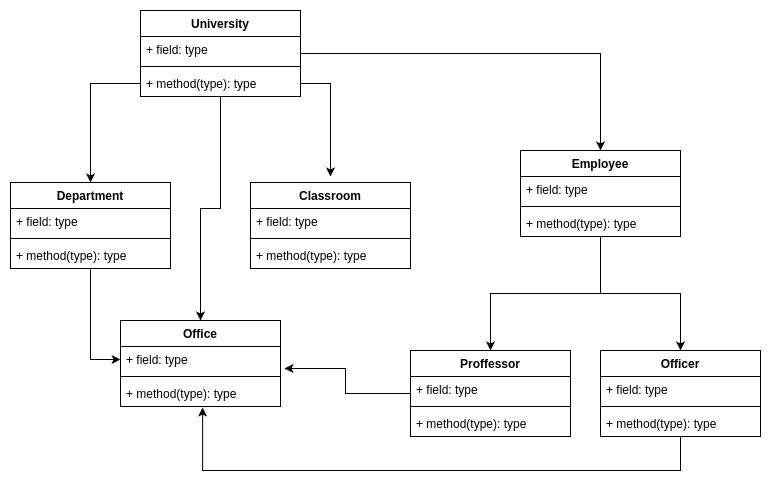

The diagram above was exported from draw.io. Its source (the exported page's mxGraphModel, read from the mxfile embedded in the PNG):
<mxGraphModel dx="1368" dy="803" grid="1" gridSize="10" guides="1" tooltips="1" connect="1" arrows="1" fold="1" page="1" pageScale="1" pageWidth="827" pageHeight="1169" math="0" shadow="0">
  <root>
    <mxCell id="WIyWlLk6GJQsqaUBKTNV-0" />
    <mxCell id="WIyWlLk6GJQsqaUBKTNV-1" parent="WIyWlLk6GJQsqaUBKTNV-0" />
    <mxCell id="SwF2eGHVLqvm05ZaYplr-1" value="Office" style="swimlane;fontStyle=1;align=center;verticalAlign=top;childLayout=stackLayout;horizontal=1;startSize=26;horizontalStack=0;resizeParent=1;resizeParentMax=0;resizeLast=0;collapsible=1;marginBottom=0;whiteSpace=wrap;html=1;" vertex="1" parent="WIyWlLk6GJQsqaUBKTNV-1">
      <mxGeometry x="170" y="680" width="160" height="86" as="geometry" />
    </mxCell>
    <mxCell id="SwF2eGHVLqvm05ZaYplr-2" value="+ field: type" style="text;strokeColor=none;fillColor=none;align=left;verticalAlign=top;spacingLeft=4;spacingRight=4;overflow=hidden;rotatable=0;points=[[0,0.5],[1,0.5]];portConstraint=eastwest;whiteSpace=wrap;html=1;" vertex="1" parent="SwF2eGHVLqvm05ZaYplr-1">
      <mxGeometry y="26" width="160" height="26" as="geometry" />
    </mxCell>
    <mxCell id="SwF2eGHVLqvm05ZaYplr-3" value="" style="line;strokeWidth=1;fillColor=none;align=left;verticalAlign=middle;spacingTop=-1;spacingLeft=3;spacingRight=3;rotatable=0;labelPosition=right;points=[];portConstraint=eastwest;strokeColor=inherit;" vertex="1" parent="SwF2eGHVLqvm05ZaYplr-1">
      <mxGeometry y="52" width="160" height="8" as="geometry" />
    </mxCell>
    <mxCell id="SwF2eGHVLqvm05ZaYplr-4" value="+ method(type): type" style="text;strokeColor=none;fillColor=none;align=left;verticalAlign=top;spacingLeft=4;spacingRight=4;overflow=hidden;rotatable=0;points=[[0,0.5],[1,0.5]];portConstraint=eastwest;whiteSpace=wrap;html=1;" vertex="1" parent="SwF2eGHVLqvm05ZaYplr-1">
      <mxGeometry y="60" width="160" height="26" as="geometry" />
    </mxCell>
    <mxCell id="SwF2eGHVLqvm05ZaYplr-36" style="edgeStyle=orthogonalEdgeStyle;rounded=0;orthogonalLoop=1;jettySize=auto;html=1;entryX=0.5;entryY=0;entryDx=0;entryDy=0;" edge="1" parent="WIyWlLk6GJQsqaUBKTNV-1" source="SwF2eGHVLqvm05ZaYplr-5" target="SwF2eGHVLqvm05ZaYplr-1">
      <mxGeometry relative="1" as="geometry" />
    </mxCell>
    <mxCell id="SwF2eGHVLqvm05ZaYplr-38" style="edgeStyle=orthogonalEdgeStyle;rounded=0;orthogonalLoop=1;jettySize=auto;html=1;entryX=0.5;entryY=0;entryDx=0;entryDy=0;" edge="1" parent="WIyWlLk6GJQsqaUBKTNV-1" source="SwF2eGHVLqvm05ZaYplr-5" target="SwF2eGHVLqvm05ZaYplr-19">
      <mxGeometry relative="1" as="geometry" />
    </mxCell>
    <mxCell id="SwF2eGHVLqvm05ZaYplr-5" value="University" style="swimlane;fontStyle=1;align=center;verticalAlign=top;childLayout=stackLayout;horizontal=1;startSize=26;horizontalStack=0;resizeParent=1;resizeParentMax=0;resizeLast=0;collapsible=1;marginBottom=0;whiteSpace=wrap;html=1;" vertex="1" parent="WIyWlLk6GJQsqaUBKTNV-1">
      <mxGeometry x="190" y="370" width="160" height="86" as="geometry" />
    </mxCell>
    <mxCell id="SwF2eGHVLqvm05ZaYplr-6" value="+ field: type" style="text;strokeColor=none;fillColor=none;align=left;verticalAlign=top;spacingLeft=4;spacingRight=4;overflow=hidden;rotatable=0;points=[[0,0.5],[1,0.5]];portConstraint=eastwest;whiteSpace=wrap;html=1;" vertex="1" parent="SwF2eGHVLqvm05ZaYplr-5">
      <mxGeometry y="26" width="160" height="26" as="geometry" />
    </mxCell>
    <mxCell id="SwF2eGHVLqvm05ZaYplr-7" value="" style="line;strokeWidth=1;fillColor=none;align=left;verticalAlign=middle;spacingTop=-1;spacingLeft=3;spacingRight=3;rotatable=0;labelPosition=right;points=[];portConstraint=eastwest;strokeColor=inherit;" vertex="1" parent="SwF2eGHVLqvm05ZaYplr-5">
      <mxGeometry y="52" width="160" height="8" as="geometry" />
    </mxCell>
    <mxCell id="SwF2eGHVLqvm05ZaYplr-8" value="+ method(type): type" style="text;strokeColor=none;fillColor=none;align=left;verticalAlign=top;spacingLeft=4;spacingRight=4;overflow=hidden;rotatable=0;points=[[0,0.5],[1,0.5]];portConstraint=eastwest;whiteSpace=wrap;html=1;" vertex="1" parent="SwF2eGHVLqvm05ZaYplr-5">
      <mxGeometry y="60" width="160" height="26" as="geometry" />
    </mxCell>
    <mxCell id="SwF2eGHVLqvm05ZaYplr-37" style="edgeStyle=orthogonalEdgeStyle;rounded=0;orthogonalLoop=1;jettySize=auto;html=1;entryX=0;entryY=0.5;entryDx=0;entryDy=0;" edge="1" parent="WIyWlLk6GJQsqaUBKTNV-1" source="SwF2eGHVLqvm05ZaYplr-9" target="SwF2eGHVLqvm05ZaYplr-2">
      <mxGeometry relative="1" as="geometry" />
    </mxCell>
    <mxCell id="SwF2eGHVLqvm05ZaYplr-9" value="Department" style="swimlane;fontStyle=1;align=center;verticalAlign=top;childLayout=stackLayout;horizontal=1;startSize=26;horizontalStack=0;resizeParent=1;resizeParentMax=0;resizeLast=0;collapsible=1;marginBottom=0;whiteSpace=wrap;html=1;" vertex="1" parent="WIyWlLk6GJQsqaUBKTNV-1">
      <mxGeometry x="60" y="542" width="160" height="86" as="geometry" />
    </mxCell>
    <mxCell id="SwF2eGHVLqvm05ZaYplr-10" value="+ field: type" style="text;strokeColor=none;fillColor=none;align=left;verticalAlign=top;spacingLeft=4;spacingRight=4;overflow=hidden;rotatable=0;points=[[0,0.5],[1,0.5]];portConstraint=eastwest;whiteSpace=wrap;html=1;" vertex="1" parent="SwF2eGHVLqvm05ZaYplr-9">
      <mxGeometry y="26" width="160" height="26" as="geometry" />
    </mxCell>
    <mxCell id="SwF2eGHVLqvm05ZaYplr-11" value="" style="line;strokeWidth=1;fillColor=none;align=left;verticalAlign=middle;spacingTop=-1;spacingLeft=3;spacingRight=3;rotatable=0;labelPosition=right;points=[];portConstraint=eastwest;strokeColor=inherit;" vertex="1" parent="SwF2eGHVLqvm05ZaYplr-9">
      <mxGeometry y="52" width="160" height="8" as="geometry" />
    </mxCell>
    <mxCell id="SwF2eGHVLqvm05ZaYplr-12" value="+ method(type): type" style="text;strokeColor=none;fillColor=none;align=left;verticalAlign=top;spacingLeft=4;spacingRight=4;overflow=hidden;rotatable=0;points=[[0,0.5],[1,0.5]];portConstraint=eastwest;whiteSpace=wrap;html=1;" vertex="1" parent="SwF2eGHVLqvm05ZaYplr-9">
      <mxGeometry y="60" width="160" height="26" as="geometry" />
    </mxCell>
    <mxCell id="SwF2eGHVLqvm05ZaYplr-13" style="edgeStyle=orthogonalEdgeStyle;rounded=0;orthogonalLoop=1;jettySize=auto;html=1;entryX=0.5;entryY=0;entryDx=0;entryDy=0;" edge="1" parent="WIyWlLk6GJQsqaUBKTNV-1" source="SwF2eGHVLqvm05ZaYplr-8" target="SwF2eGHVLqvm05ZaYplr-9">
      <mxGeometry relative="1" as="geometry" />
    </mxCell>
    <mxCell id="SwF2eGHVLqvm05ZaYplr-33" style="edgeStyle=orthogonalEdgeStyle;rounded=0;orthogonalLoop=1;jettySize=auto;html=1;" edge="1" parent="WIyWlLk6GJQsqaUBKTNV-1" source="SwF2eGHVLqvm05ZaYplr-19" target="SwF2eGHVLqvm05ZaYplr-23">
      <mxGeometry relative="1" as="geometry" />
    </mxCell>
    <mxCell id="SwF2eGHVLqvm05ZaYplr-34" style="edgeStyle=orthogonalEdgeStyle;rounded=0;orthogonalLoop=1;jettySize=auto;html=1;entryX=0.5;entryY=0;entryDx=0;entryDy=0;" edge="1" parent="WIyWlLk6GJQsqaUBKTNV-1" source="SwF2eGHVLqvm05ZaYplr-19" target="SwF2eGHVLqvm05ZaYplr-27">
      <mxGeometry relative="1" as="geometry" />
    </mxCell>
    <mxCell id="SwF2eGHVLqvm05ZaYplr-19" value="Employee&lt;br&gt;" style="swimlane;fontStyle=1;align=center;verticalAlign=top;childLayout=stackLayout;horizontal=1;startSize=26;horizontalStack=0;resizeParent=1;resizeParentMax=0;resizeLast=0;collapsible=1;marginBottom=0;whiteSpace=wrap;html=1;" vertex="1" parent="WIyWlLk6GJQsqaUBKTNV-1">
      <mxGeometry x="570" y="510" width="160" height="86" as="geometry" />
    </mxCell>
    <mxCell id="SwF2eGHVLqvm05ZaYplr-20" value="+ field: type" style="text;strokeColor=none;fillColor=none;align=left;verticalAlign=top;spacingLeft=4;spacingRight=4;overflow=hidden;rotatable=0;points=[[0,0.5],[1,0.5]];portConstraint=eastwest;whiteSpace=wrap;html=1;" vertex="1" parent="SwF2eGHVLqvm05ZaYplr-19">
      <mxGeometry y="26" width="160" height="26" as="geometry" />
    </mxCell>
    <mxCell id="SwF2eGHVLqvm05ZaYplr-21" value="" style="line;strokeWidth=1;fillColor=none;align=left;verticalAlign=middle;spacingTop=-1;spacingLeft=3;spacingRight=3;rotatable=0;labelPosition=right;points=[];portConstraint=eastwest;strokeColor=inherit;" vertex="1" parent="SwF2eGHVLqvm05ZaYplr-19">
      <mxGeometry y="52" width="160" height="8" as="geometry" />
    </mxCell>
    <mxCell id="SwF2eGHVLqvm05ZaYplr-22" value="+ method(type): type" style="text;strokeColor=none;fillColor=none;align=left;verticalAlign=top;spacingLeft=4;spacingRight=4;overflow=hidden;rotatable=0;points=[[0,0.5],[1,0.5]];portConstraint=eastwest;whiteSpace=wrap;html=1;" vertex="1" parent="SwF2eGHVLqvm05ZaYplr-19">
      <mxGeometry y="60" width="160" height="26" as="geometry" />
    </mxCell>
    <mxCell id="SwF2eGHVLqvm05ZaYplr-23" value="Proffessor" style="swimlane;fontStyle=1;align=center;verticalAlign=top;childLayout=stackLayout;horizontal=1;startSize=26;horizontalStack=0;resizeParent=1;resizeParentMax=0;resizeLast=0;collapsible=1;marginBottom=0;whiteSpace=wrap;html=1;" vertex="1" parent="WIyWlLk6GJQsqaUBKTNV-1">
      <mxGeometry x="460" y="710" width="160" height="86" as="geometry" />
    </mxCell>
    <mxCell id="SwF2eGHVLqvm05ZaYplr-24" value="+ field: type" style="text;strokeColor=none;fillColor=none;align=left;verticalAlign=top;spacingLeft=4;spacingRight=4;overflow=hidden;rotatable=0;points=[[0,0.5],[1,0.5]];portConstraint=eastwest;whiteSpace=wrap;html=1;" vertex="1" parent="SwF2eGHVLqvm05ZaYplr-23">
      <mxGeometry y="26" width="160" height="26" as="geometry" />
    </mxCell>
    <mxCell id="SwF2eGHVLqvm05ZaYplr-25" value="" style="line;strokeWidth=1;fillColor=none;align=left;verticalAlign=middle;spacingTop=-1;spacingLeft=3;spacingRight=3;rotatable=0;labelPosition=right;points=[];portConstraint=eastwest;strokeColor=inherit;" vertex="1" parent="SwF2eGHVLqvm05ZaYplr-23">
      <mxGeometry y="52" width="160" height="8" as="geometry" />
    </mxCell>
    <mxCell id="SwF2eGHVLqvm05ZaYplr-26" value="+ method(type): type" style="text;strokeColor=none;fillColor=none;align=left;verticalAlign=top;spacingLeft=4;spacingRight=4;overflow=hidden;rotatable=0;points=[[0,0.5],[1,0.5]];portConstraint=eastwest;whiteSpace=wrap;html=1;" vertex="1" parent="SwF2eGHVLqvm05ZaYplr-23">
      <mxGeometry y="60" width="160" height="26" as="geometry" />
    </mxCell>
    <mxCell id="SwF2eGHVLqvm05ZaYplr-27" value="Officer" style="swimlane;fontStyle=1;align=center;verticalAlign=top;childLayout=stackLayout;horizontal=1;startSize=26;horizontalStack=0;resizeParent=1;resizeParentMax=0;resizeLast=0;collapsible=1;marginBottom=0;whiteSpace=wrap;html=1;" vertex="1" parent="WIyWlLk6GJQsqaUBKTNV-1">
      <mxGeometry x="650" y="710" width="160" height="86" as="geometry" />
    </mxCell>
    <mxCell id="SwF2eGHVLqvm05ZaYplr-28" value="+ field: type" style="text;strokeColor=none;fillColor=none;align=left;verticalAlign=top;spacingLeft=4;spacingRight=4;overflow=hidden;rotatable=0;points=[[0,0.5],[1,0.5]];portConstraint=eastwest;whiteSpace=wrap;html=1;" vertex="1" parent="SwF2eGHVLqvm05ZaYplr-27">
      <mxGeometry y="26" width="160" height="26" as="geometry" />
    </mxCell>
    <mxCell id="SwF2eGHVLqvm05ZaYplr-29" value="" style="line;strokeWidth=1;fillColor=none;align=left;verticalAlign=middle;spacingTop=-1;spacingLeft=3;spacingRight=3;rotatable=0;labelPosition=right;points=[];portConstraint=eastwest;strokeColor=inherit;" vertex="1" parent="SwF2eGHVLqvm05ZaYplr-27">
      <mxGeometry y="52" width="160" height="8" as="geometry" />
    </mxCell>
    <mxCell id="SwF2eGHVLqvm05ZaYplr-30" value="+ method(type): type" style="text;strokeColor=none;fillColor=none;align=left;verticalAlign=top;spacingLeft=4;spacingRight=4;overflow=hidden;rotatable=0;points=[[0,0.5],[1,0.5]];portConstraint=eastwest;whiteSpace=wrap;html=1;" vertex="1" parent="SwF2eGHVLqvm05ZaYplr-27">
      <mxGeometry y="60" width="160" height="26" as="geometry" />
    </mxCell>
    <mxCell id="SwF2eGHVLqvm05ZaYplr-31" style="edgeStyle=orthogonalEdgeStyle;rounded=0;orthogonalLoop=1;jettySize=auto;html=1;entryX=0.5;entryY=-0.07;entryDx=0;entryDy=0;entryPerimeter=0;" edge="1" parent="WIyWlLk6GJQsqaUBKTNV-1" source="SwF2eGHVLqvm05ZaYplr-8" target="SwF2eGHVLqvm05ZaYplr-15">
      <mxGeometry relative="1" as="geometry" />
    </mxCell>
    <mxCell id="SwF2eGHVLqvm05ZaYplr-15" value="Classroom" style="swimlane;fontStyle=1;align=center;verticalAlign=top;childLayout=stackLayout;horizontal=1;startSize=26;horizontalStack=0;resizeParent=1;resizeParentMax=0;resizeLast=0;collapsible=1;marginBottom=0;whiteSpace=wrap;html=1;" vertex="1" parent="WIyWlLk6GJQsqaUBKTNV-1">
      <mxGeometry x="300" y="542" width="160" height="86" as="geometry" />
    </mxCell>
    <mxCell id="SwF2eGHVLqvm05ZaYplr-16" value="+ field: type" style="text;strokeColor=none;fillColor=none;align=left;verticalAlign=top;spacingLeft=4;spacingRight=4;overflow=hidden;rotatable=0;points=[[0,0.5],[1,0.5]];portConstraint=eastwest;whiteSpace=wrap;html=1;" vertex="1" parent="SwF2eGHVLqvm05ZaYplr-15">
      <mxGeometry y="26" width="160" height="26" as="geometry" />
    </mxCell>
    <mxCell id="SwF2eGHVLqvm05ZaYplr-17" value="" style="line;strokeWidth=1;fillColor=none;align=left;verticalAlign=middle;spacingTop=-1;spacingLeft=3;spacingRight=3;rotatable=0;labelPosition=right;points=[];portConstraint=eastwest;strokeColor=inherit;" vertex="1" parent="SwF2eGHVLqvm05ZaYplr-15">
      <mxGeometry y="52" width="160" height="8" as="geometry" />
    </mxCell>
    <mxCell id="SwF2eGHVLqvm05ZaYplr-18" value="+ method(type): type" style="text;strokeColor=none;fillColor=none;align=left;verticalAlign=top;spacingLeft=4;spacingRight=4;overflow=hidden;rotatable=0;points=[[0,0.5],[1,0.5]];portConstraint=eastwest;whiteSpace=wrap;html=1;" vertex="1" parent="SwF2eGHVLqvm05ZaYplr-15">
      <mxGeometry y="60" width="160" height="26" as="geometry" />
    </mxCell>
    <mxCell id="SwF2eGHVLqvm05ZaYplr-39" style="edgeStyle=orthogonalEdgeStyle;rounded=0;orthogonalLoop=1;jettySize=auto;html=1;entryX=1.025;entryY=0.846;entryDx=0;entryDy=0;entryPerimeter=0;" edge="1" parent="WIyWlLk6GJQsqaUBKTNV-1" source="SwF2eGHVLqvm05ZaYplr-23" target="SwF2eGHVLqvm05ZaYplr-2">
      <mxGeometry relative="1" as="geometry" />
    </mxCell>
    <mxCell id="SwF2eGHVLqvm05ZaYplr-40" style="edgeStyle=orthogonalEdgeStyle;rounded=0;orthogonalLoop=1;jettySize=auto;html=1;entryX=0.513;entryY=1.038;entryDx=0;entryDy=0;entryPerimeter=0;" edge="1" parent="WIyWlLk6GJQsqaUBKTNV-1" source="SwF2eGHVLqvm05ZaYplr-27" target="SwF2eGHVLqvm05ZaYplr-4">
      <mxGeometry relative="1" as="geometry">
        <Array as="points">
          <mxPoint x="730" y="830" />
          <mxPoint x="252" y="830" />
        </Array>
      </mxGeometry>
    </mxCell>
  </root>
</mxGraphModel>